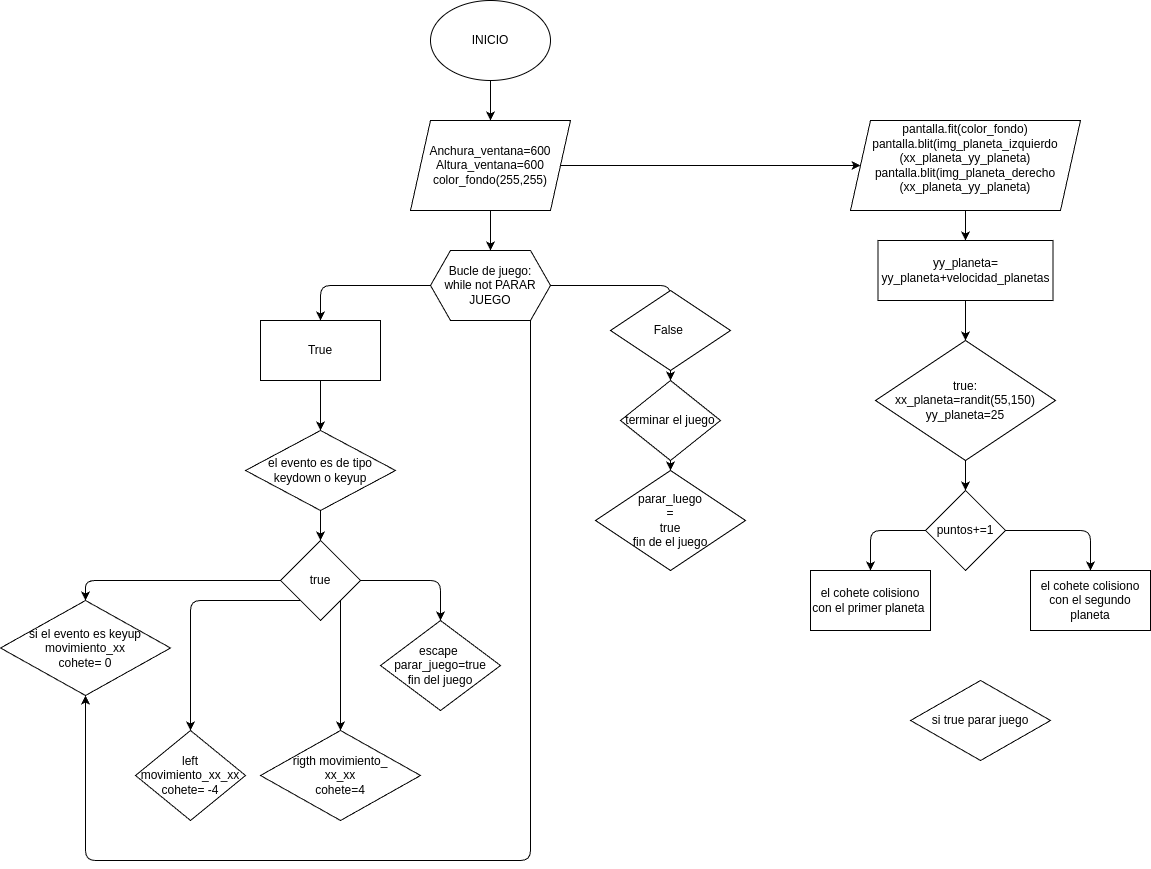

The diagram above was exported from draw.io. Its source (the exported page's mxGraphModel, read from the mxfile embedded in the PNG):
<mxGraphModel dx="567" dy="457" grid="1" gridSize="10" guides="1" tooltips="1" connect="1" arrows="1" fold="1" page="1" pageScale="1" pageWidth="980" pageHeight="1390" math="0" shadow="0">
  <root>
    <mxCell id="0" />
    <mxCell id="1" parent="0" />
    <mxCell id="10" style="edgeStyle=none;html=1;exitX=0.5;exitY=1;exitDx=0;exitDy=0;entryX=0.5;entryY=0;entryDx=0;entryDy=0;" parent="1" source="8" target="9" edge="1">
      <mxGeometry relative="1" as="geometry" />
    </mxCell>
    <mxCell id="8" value="INICIO" style="ellipse;whiteSpace=wrap;html=1;" parent="1" vertex="1">
      <mxGeometry x="430" width="120" height="80" as="geometry" />
    </mxCell>
    <mxCell id="12" style="edgeStyle=none;html=1;exitX=0.5;exitY=1;exitDx=0;exitDy=0;entryX=0.5;entryY=0;entryDx=0;entryDy=0;" parent="1" source="9" target="47" edge="1">
      <mxGeometry relative="1" as="geometry">
        <mxPoint x="490" y="230" as="targetPoint" />
      </mxGeometry>
    </mxCell>
    <mxCell id="91" style="edgeStyle=none;html=1;exitX=1;exitY=0.5;exitDx=0;exitDy=0;entryX=0;entryY=0.5;entryDx=0;entryDy=0;" parent="1" source="9" target="90" edge="1">
      <mxGeometry relative="1" as="geometry" />
    </mxCell>
    <mxCell id="9" value="Anchura_ventana=600&lt;div&gt;Altura_ventana=600&lt;/div&gt;&lt;div&gt;color_fondo(255,255)&lt;/div&gt;" style="shape=parallelogram;perimeter=parallelogramPerimeter;whiteSpace=wrap;html=1;fixedSize=1;" parent="1" vertex="1">
      <mxGeometry x="410" y="120" width="160" height="90" as="geometry" />
    </mxCell>
    <mxCell id="60" style="edgeStyle=none;html=1;exitX=0;exitY=0.5;exitDx=0;exitDy=0;entryX=0.5;entryY=0;entryDx=0;entryDy=0;" parent="1" source="47" edge="1">
      <mxGeometry relative="1" as="geometry">
        <mxPoint x="320" y="320" as="targetPoint" />
        <Array as="points">
          <mxPoint x="320" y="285" />
        </Array>
      </mxGeometry>
    </mxCell>
    <mxCell id="63" style="edgeStyle=none;html=1;exitX=1;exitY=0.5;exitDx=0;exitDy=0;entryX=0.5;entryY=0;entryDx=0;entryDy=0;" parent="1" source="47" edge="1">
      <mxGeometry relative="1" as="geometry">
        <mxPoint x="670" y="320" as="targetPoint" />
        <Array as="points">
          <mxPoint x="670" y="285" />
        </Array>
      </mxGeometry>
    </mxCell>
    <mxCell id="107" style="edgeStyle=none;html=1;exitX=1;exitY=0.25;exitDx=0;exitDy=0;entryX=0.5;entryY=1;entryDx=0;entryDy=0;" parent="1" source="47" target="82" edge="1">
      <mxGeometry relative="1" as="geometry">
        <Array as="points">
          <mxPoint x="530" y="310" />
          <mxPoint x="530" y="860" />
          <mxPoint x="85" y="860" />
        </Array>
      </mxGeometry>
    </mxCell>
    <mxCell id="47" value="&lt;span style=&quot;color: rgb(0, 0, 0);&quot;&gt;Bucle de juego:&lt;/span&gt;&lt;div style=&quot;scrollbar-color: light-dark(#e2e2e2, #4b4b4b)&lt;br/&gt;&#09;&#09;&#09;&#09;&#09;light-dark(#fbfbfb, var(--dark-panel-color));&quot;&gt;while not PARAR JUEGO&lt;/div&gt;" style="shape=hexagon;perimeter=hexagonPerimeter2;whiteSpace=wrap;html=1;fixedSize=1;" parent="1" vertex="1">
      <mxGeometry x="430" y="250" width="120" height="70" as="geometry" />
    </mxCell>
    <mxCell id="74" style="edgeStyle=none;html=1;exitX=0.5;exitY=1;exitDx=0;exitDy=0;entryX=0.5;entryY=0;entryDx=0;entryDy=0;" parent="1" source="64" target="70" edge="1">
      <mxGeometry relative="1" as="geometry" />
    </mxCell>
    <mxCell id="64" value="True" style="rounded=0;whiteSpace=wrap;html=1;" parent="1" vertex="1">
      <mxGeometry x="260" y="320" width="120" height="60" as="geometry" />
    </mxCell>
    <mxCell id="76" style="edgeStyle=none;html=1;exitX=0.5;exitY=1;exitDx=0;exitDy=0;entryX=0.5;entryY=0;entryDx=0;entryDy=0;" parent="1" source="70" target="75" edge="1">
      <mxGeometry relative="1" as="geometry" />
    </mxCell>
    <mxCell id="70" value="el evento es de tipo keydown o keyup" style="rhombus;whiteSpace=wrap;html=1;" parent="1" vertex="1">
      <mxGeometry x="245" y="430" width="150" height="80" as="geometry" />
    </mxCell>
    <mxCell id="73" style="edgeStyle=none;html=1;exitX=0.5;exitY=1;exitDx=0;exitDy=0;entryX=0.5;entryY=0;entryDx=0;entryDy=0;" parent="1" source="71" target="72" edge="1">
      <mxGeometry relative="1" as="geometry" />
    </mxCell>
    <mxCell id="71" value="False&amp;nbsp;" style="rhombus;whiteSpace=wrap;html=1;" parent="1" vertex="1">
      <mxGeometry x="610" y="290" width="120" height="80" as="geometry" />
    </mxCell>
    <mxCell id="87" style="edgeStyle=none;html=1;exitX=0.5;exitY=1;exitDx=0;exitDy=0;entryX=0.5;entryY=0;entryDx=0;entryDy=0;" parent="1" source="72" target="86" edge="1">
      <mxGeometry relative="1" as="geometry" />
    </mxCell>
    <mxCell id="72" value="terminar el juego" style="rhombus;whiteSpace=wrap;html=1;" parent="1" vertex="1">
      <mxGeometry x="620" y="380" width="100" height="80" as="geometry" />
    </mxCell>
    <mxCell id="78" style="edgeStyle=none;html=1;exitX=1;exitY=0.5;exitDx=0;exitDy=0;entryX=0.5;entryY=0;entryDx=0;entryDy=0;" parent="1" source="75" target="77" edge="1">
      <mxGeometry relative="1" as="geometry">
        <Array as="points">
          <mxPoint x="440" y="580" />
        </Array>
      </mxGeometry>
    </mxCell>
    <mxCell id="80" style="edgeStyle=none;html=1;exitX=1;exitY=1;exitDx=0;exitDy=0;entryX=0.5;entryY=0;entryDx=0;entryDy=0;" parent="1" source="75" target="79" edge="1">
      <mxGeometry relative="1" as="geometry" />
    </mxCell>
    <mxCell id="84" style="edgeStyle=none;html=1;exitX=0;exitY=1;exitDx=0;exitDy=0;" parent="1" source="75" target="81" edge="1">
      <mxGeometry relative="1" as="geometry">
        <Array as="points">
          <mxPoint x="190" y="600" />
        </Array>
      </mxGeometry>
    </mxCell>
    <mxCell id="85" style="edgeStyle=none;html=1;exitX=0;exitY=0.5;exitDx=0;exitDy=0;entryX=0.5;entryY=0;entryDx=0;entryDy=0;" parent="1" source="75" target="82" edge="1">
      <mxGeometry relative="1" as="geometry">
        <Array as="points">
          <mxPoint x="85" y="580" />
        </Array>
      </mxGeometry>
    </mxCell>
    <mxCell id="75" value="true" style="rhombus;whiteSpace=wrap;html=1;" parent="1" vertex="1">
      <mxGeometry x="280" y="540" width="80" height="80" as="geometry" />
    </mxCell>
    <mxCell id="77" value="escape&amp;nbsp;&lt;div&gt;parar_juego=true&lt;/div&gt;&lt;div&gt;fin del juego&lt;/div&gt;" style="rhombus;whiteSpace=wrap;html=1;" parent="1" vertex="1">
      <mxGeometry x="380" y="620" width="120" height="90" as="geometry" />
    </mxCell>
    <mxCell id="79" value="rigth movimiento_&lt;div&gt;xx_xx&lt;/div&gt;&lt;div&gt;cohete=4&lt;/div&gt;" style="rhombus;whiteSpace=wrap;html=1;" parent="1" vertex="1">
      <mxGeometry x="260" y="730" width="160" height="90" as="geometry" />
    </mxCell>
    <mxCell id="81" value="left movimiento_xx_xx&lt;div&gt;cohete= -4&lt;/div&gt;" style="rhombus;whiteSpace=wrap;html=1;" parent="1" vertex="1">
      <mxGeometry x="135" y="730" width="110" height="90" as="geometry" />
    </mxCell>
    <mxCell id="82" value="si el evento es keyup movimiento_xx&lt;div&gt;cohete= 0&lt;/div&gt;" style="rhombus;whiteSpace=wrap;html=1;" parent="1" vertex="1">
      <mxGeometry y="600" width="170" height="95" as="geometry" />
    </mxCell>
    <mxCell id="86" value="parar_luego&lt;div&gt;=&lt;/div&gt;&lt;div&gt;true&lt;/div&gt;&lt;div&gt;fin de el juego&lt;/div&gt;" style="rhombus;whiteSpace=wrap;html=1;" parent="1" vertex="1">
      <mxGeometry x="595" y="470" width="150" height="100" as="geometry" />
    </mxCell>
    <mxCell id="94" style="edgeStyle=none;html=1;exitX=0.5;exitY=1;exitDx=0;exitDy=0;entryX=0.5;entryY=0;entryDx=0;entryDy=0;" parent="1" source="90" target="92" edge="1">
      <mxGeometry relative="1" as="geometry" />
    </mxCell>
    <mxCell id="90" value="pantalla.fit(color_fondo)&lt;div&gt;pantalla.blit(img_planeta_izquierdo&lt;/div&gt;&lt;div&gt;(xx_planeta_yy_planeta)&lt;/div&gt;&lt;div&gt;pantalla.blit(img_planeta_derecho&lt;/div&gt;&lt;div&gt;(xx_planeta_yy_planeta)&lt;/div&gt;&lt;div&gt;&lt;br&gt;&lt;/div&gt;" style="shape=parallelogram;perimeter=parallelogramPerimeter;whiteSpace=wrap;html=1;fixedSize=1;" parent="1" vertex="1">
      <mxGeometry x="850" y="120" width="230" height="90" as="geometry" />
    </mxCell>
    <mxCell id="99" style="edgeStyle=none;html=1;exitX=0.5;exitY=1;exitDx=0;exitDy=0;entryX=0.5;entryY=0;entryDx=0;entryDy=0;" parent="1" source="92" target="93" edge="1">
      <mxGeometry relative="1" as="geometry" />
    </mxCell>
    <mxCell id="92" value="yy_planeta=&lt;div&gt;yy_planeta+velocidad_planetas&lt;/div&gt;" style="rounded=0;whiteSpace=wrap;html=1;" parent="1" vertex="1">
      <mxGeometry x="877.5" y="240" width="175" height="60" as="geometry" />
    </mxCell>
    <mxCell id="97" style="edgeStyle=none;html=1;exitX=0.5;exitY=1;exitDx=0;exitDy=0;entryX=0.5;entryY=0;entryDx=0;entryDy=0;" parent="1" source="93" target="96" edge="1">
      <mxGeometry relative="1" as="geometry" />
    </mxCell>
    <mxCell id="93" value="true:&lt;div&gt;xx_planeta=randit(55,150)&lt;/div&gt;&lt;div&gt;yy_planeta=25&lt;/div&gt;" style="rhombus;whiteSpace=wrap;html=1;" parent="1" vertex="1">
      <mxGeometry x="875" y="340" width="180" height="120" as="geometry" />
    </mxCell>
    <mxCell id="101" style="edgeStyle=none;html=1;entryX=0.5;entryY=0;entryDx=0;entryDy=0;exitX=0;exitY=0.5;exitDx=0;exitDy=0;" parent="1" source="96" target="100" edge="1">
      <mxGeometry relative="1" as="geometry">
        <mxPoint x="920" y="530" as="sourcePoint" />
        <Array as="points">
          <mxPoint x="870" y="530" />
        </Array>
      </mxGeometry>
    </mxCell>
    <mxCell id="103" style="edgeStyle=none;html=1;exitX=1;exitY=0.5;exitDx=0;exitDy=0;entryX=0.5;entryY=0;entryDx=0;entryDy=0;" parent="1" source="96" target="102" edge="1">
      <mxGeometry relative="1" as="geometry">
        <Array as="points">
          <mxPoint x="1090" y="530" />
        </Array>
      </mxGeometry>
    </mxCell>
    <mxCell id="96" value="puntos+=1" style="rhombus;whiteSpace=wrap;html=1;" parent="1" vertex="1">
      <mxGeometry x="925" y="490" width="80" height="80" as="geometry" />
    </mxCell>
    <mxCell id="100" value="el cohete colisiono con el primer planeta&amp;nbsp;" style="rounded=0;whiteSpace=wrap;html=1;" parent="1" vertex="1">
      <mxGeometry x="810" y="570" width="120" height="60" as="geometry" />
    </mxCell>
    <mxCell id="102" value="el cohete colisiono con el segundo planeta" style="rounded=0;whiteSpace=wrap;html=1;" parent="1" vertex="1">
      <mxGeometry x="1030" y="570" width="120" height="60" as="geometry" />
    </mxCell>
    <mxCell id="104" value="si true parar juego" style="rhombus;whiteSpace=wrap;html=1;" parent="1" vertex="1">
      <mxGeometry x="910" y="680" width="140" height="80" as="geometry" />
    </mxCell>
  </root>
</mxGraphModel>